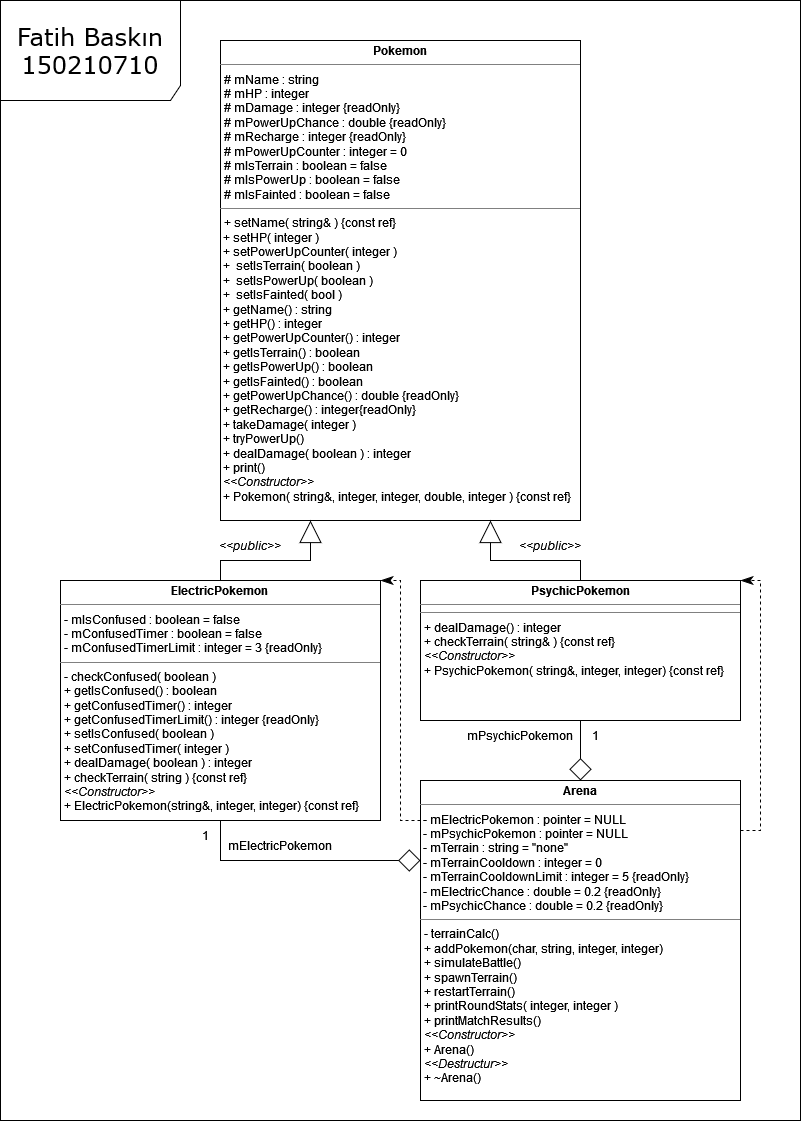

The diagram above was exported from draw.io. Its source (the exported page's mxGraphModel, read from the mxfile embedded in the PNG):
<mxGraphModel dx="994" dy="654" grid="1" gridSize="10" guides="1" tooltips="1" connect="1" arrows="1" fold="1" page="1" pageScale="1" pageWidth="850" pageHeight="1100" background="none" math="0" shadow="0">
  <root>
    <mxCell id="0" />
    <mxCell id="1" parent="0" />
    <mxCell id="17acba5748e5396b-1" value="&lt;div style=&quot;font-size: 24px;&quot;&gt;Fatih Baskın&lt;/div&gt;&lt;div style=&quot;font-size: 24px;&quot;&gt;150210710&lt;br style=&quot;font-size: 24px;&quot;&gt;&lt;/div&gt;" style="shape=umlFrame;whiteSpace=wrap;html=1;rounded=0;shadow=0;comic=0;labelBackgroundColor=none;strokeWidth=1;fontFamily=Verdana;fontSize=10;align=center;width=180;height=100;" parent="1" vertex="1">
      <mxGeometry x="20" y="20" width="800" height="1120" as="geometry" />
    </mxCell>
    <mxCell id="5d2195bd80daf111-18" value="&lt;p style=&quot;margin:0px;margin-top:4px;text-align:center;&quot;&gt;&lt;b&gt;Arena&lt;/b&gt;&lt;/p&gt;&lt;hr size=&quot;1&quot;&gt;&amp;nbsp;- mElectricPokemon : pointer = NULL&lt;br&gt;&amp;nbsp;- mPsychicPokemon : pointer = NULL&lt;br&gt;&amp;nbsp;- mTerrain : string = &quot;none&quot;&lt;br&gt;&amp;nbsp;- mTerrainCooldown : integer = 0&lt;br&gt;&amp;nbsp;- mTerrainCooldownLimit : integer = 5 {readOnly}&lt;br&gt;&amp;nbsp;- mElectricChance : double = 0.2 {readOnly}&lt;br&gt;&amp;nbsp;- mPsychicChance : double = 0.2 {readOnly}&amp;nbsp;&amp;nbsp;&amp;nbsp; &lt;br&gt;&lt;hr size=&quot;1&quot;&gt;&lt;p style=&quot;margin:0px;margin-left:4px;&quot;&gt;- terrainCalc()&lt;/p&gt;&lt;p style=&quot;margin:0px;margin-left:4px;&quot;&gt;+ addPokemon(char, string, integer, integer)&lt;br&gt;+ simulateBattle()&lt;br&gt;+ spawnTerrain()&lt;br&gt;+ restartTerrain()&lt;br&gt;+ printRoundStats( integer, integer )&lt;br&gt;+ printMatchResults()&lt;br&gt;&lt;/p&gt;&lt;p style=&quot;margin:0px;margin-left:4px;&quot;&gt;&lt;i&gt;&amp;lt;&amp;lt;Constructor&amp;gt;&amp;gt;&lt;/i&gt;&lt;/p&gt;&lt;p style=&quot;margin:0px;margin-left:4px;&quot;&gt;+ Arena()&lt;/p&gt;&lt;p style=&quot;margin:0px;margin-left:4px;&quot;&gt;&lt;i&gt;&amp;lt;&amp;lt;Destructur&amp;gt;&amp;gt;&lt;/i&gt;&lt;/p&gt;&lt;p style=&quot;margin:0px;margin-left:4px;&quot;&gt;+ ~Arena()&lt;br&gt;&lt;/p&gt;" style="verticalAlign=top;align=left;overflow=fill;fontSize=12;fontFamily=Helvetica;html=1;rounded=0;shadow=0;comic=0;labelBackgroundColor=none;strokeWidth=1" parent="1" vertex="1">
      <mxGeometry x="440" y="800" width="320" height="320" as="geometry" />
    </mxCell>
    <mxCell id="5d2195bd80daf111-19" value="&lt;p style=&quot;margin:0px;margin-top:4px;text-align:center;&quot;&gt;&lt;b&gt;Pokemon&lt;/b&gt;&lt;br&gt;&lt;/p&gt;&lt;hr size=&quot;1&quot;&gt;&lt;p style=&quot;margin:0px;margin-left:4px;&quot;&gt;# mName : string&lt;br&gt;&lt;/p&gt;&lt;p style=&quot;margin:0px;margin-left:4px;&quot;&gt;# mHP : integer&lt;br&gt;&lt;/p&gt;&lt;p style=&quot;margin:0px;margin-left:4px;&quot;&gt;# mDamage : integer {readOnly}&lt;br&gt;&lt;/p&gt;&lt;p style=&quot;margin:0px;margin-left:4px;&quot;&gt;# mPowerUpChance : double {readOnly}&lt;br&gt;&lt;/p&gt;&lt;p style=&quot;margin:0px;margin-left:4px;&quot;&gt;# mRecharge : integer {readOnly}&lt;br&gt;&lt;/p&gt;&lt;p style=&quot;margin:0px;margin-left:4px;&quot;&gt;# mPowerUpCounter : integer = 0&lt;br&gt;&lt;/p&gt;&lt;p style=&quot;margin:0px;margin-left:4px;&quot;&gt;# mIsTerrain : boolean = false&lt;br&gt;&lt;/p&gt;&lt;p style=&quot;margin:0px;margin-left:4px;&quot;&gt;# mIsPowerUp : boolean = false&lt;br&gt;&lt;/p&gt;&lt;p style=&quot;margin:0px;margin-left:4px;&quot;&gt;# mIsFainted : boolean = false&lt;br&gt;&lt;/p&gt;&lt;hr size=&quot;1&quot;&gt;&lt;p style=&quot;margin:0px;margin-left:4px;&quot;&gt;+ setName( string&amp;amp; ) {const ref}&lt;br&gt;&lt;/p&gt;&amp;nbsp;+ setHP( integer )&lt;br&gt;&amp;nbsp;+ setPowerUpCounter( integer )&lt;br&gt;&amp;nbsp;+&amp;nbsp; setIsTerrain( boolean )&lt;br&gt;&amp;nbsp;+&amp;nbsp; setIsPowerUp( boolean )&lt;br&gt;&amp;nbsp;+&amp;nbsp; setIsFainted( bool )&lt;br&gt;&amp;nbsp;+ getName() : string&lt;br&gt;&amp;nbsp;+ getHP() : integer&lt;br&gt;&amp;nbsp;+ getPowerUpCounter() : integer&lt;br&gt;&amp;nbsp;+ getIsTerrain() : boolean&lt;br&gt;&amp;nbsp;+ getIsPowerUp() : boolean&lt;br&gt;&amp;nbsp;+ getIsFainted() : boolean&lt;br&gt;&amp;nbsp;+ getPowerUpChance() : double {readOnly}&lt;br&gt;&amp;nbsp;+ getRecharge() : integer{readOnly}&lt;br&gt;&amp;nbsp;+ takeDamage( integer )&lt;br&gt;&amp;nbsp;+ tryPowerUp()&lt;br&gt;&amp;nbsp;+ dealDamage( boolean ) : integer&lt;br&gt;&lt;div&gt;&amp;nbsp;+ print()&lt;/div&gt;&lt;div&gt;&amp;nbsp;&lt;i&gt;&amp;lt;&amp;lt;Constructor&amp;gt;&amp;gt;&lt;/i&gt;&lt;br&gt;&lt;/div&gt;&amp;nbsp;+ Pokemon( string&amp;amp;, integer, integer, double, integer ) {const ref}" style="verticalAlign=top;align=left;overflow=fill;fontSize=12;fontFamily=Helvetica;html=1;rounded=0;shadow=0;comic=0;labelBackgroundColor=none;strokeWidth=1" parent="1" vertex="1">
      <mxGeometry x="240" y="60" width="360" height="480" as="geometry" />
    </mxCell>
    <mxCell id="5d2195bd80daf111-20" value="&lt;p style=&quot;margin:0px;margin-top:4px;text-align:center;&quot;&gt;&lt;b&gt;ElectricPokemon&lt;br&gt;&lt;/b&gt;&lt;/p&gt;&lt;hr size=&quot;1&quot;&gt;&lt;p style=&quot;margin:0px;margin-left:4px;&quot;&gt;- mIsConfused : boolean = false&lt;br&gt;- mConfusedTimer : boolean = false&lt;br&gt;- mConfusedTimerLimit : integer = 3 {readOnly} &lt;br&gt;&lt;/p&gt;&lt;hr size=&quot;1&quot;&gt;&lt;p style=&quot;margin:0px;margin-left:4px;&quot;&gt;- checkConfused( boolean )&lt;br&gt;&lt;/p&gt;&lt;p style=&quot;margin:0px;margin-left:4px;&quot;&gt;+ getIsConfused() : boolean&lt;br&gt;+ getConfusedTimer() : integer&lt;br&gt;+ getConfusedTimerLimit() : integer {readOnly}&lt;br&gt;+ setIsConfused( boolean )&lt;br&gt;+ setConfusedTimer( integer )&lt;br&gt;+ dealDamage( boolean ) : integer&lt;br&gt;+ checkTerrain( string ) {const ref}&lt;br&gt;&lt;i&gt;&amp;lt;&amp;lt;Constructor&amp;gt;&amp;gt;&lt;/i&gt;&lt;br&gt;&lt;/p&gt;&lt;p style=&quot;margin:0px;margin-left:4px;&quot;&gt;+ ElectricPokemon(string&amp;amp;, integer, integer) {const ref}&lt;br&gt;&lt;/p&gt;" style="verticalAlign=top;align=left;overflow=fill;fontSize=12;fontFamily=Helvetica;html=1;rounded=0;shadow=0;comic=0;labelBackgroundColor=none;strokeWidth=1" parent="1" vertex="1">
      <mxGeometry x="80" y="600" width="320" height="240" as="geometry" />
    </mxCell>
    <mxCell id="5d2195bd80daf111-15" value="&lt;p style=&quot;margin:0px;margin-top:4px;text-align:center;&quot;&gt;&lt;b&gt;PsychicPokemon&lt;/b&gt;&lt;/p&gt;&lt;hr size=&quot;1&quot;&gt;&lt;hr size=&quot;1&quot;&gt;&lt;p style=&quot;margin:0px;margin-left:4px;&quot;&gt;+ dealDamage() : integer&lt;/p&gt;&lt;p style=&quot;margin:0px;margin-left:4px;&quot;&gt;+ checkTerrain( string&amp;amp; ) {const ref}&lt;/p&gt;&lt;p style=&quot;margin:0px;margin-left:4px;&quot;&gt;&lt;i&gt;&amp;lt;&amp;lt;Constructor&amp;gt;&amp;gt;&lt;/i&gt;&lt;br&gt;+ PsychicPokemon( string&amp;amp;, integer, integer) {const ref}&lt;/p&gt;" style="verticalAlign=top;align=left;overflow=fill;fontSize=12;fontFamily=Helvetica;html=1;rounded=0;shadow=0;comic=0;labelBackgroundColor=none;strokeWidth=1" parent="1" vertex="1">
      <mxGeometry x="440" y="600" width="320" height="140" as="geometry" />
    </mxCell>
    <mxCell id="T7Jpnb7oGaYisuXRZkCt-3" value="" style="endArrow=block;html=1;rounded=0;endFill=0;endSize=20;entryX=0.25;entryY=1;entryDx=0;entryDy=0;exitX=0.5;exitY=0;exitDx=0;exitDy=0;" edge="1" parent="1" source="5d2195bd80daf111-20" target="5d2195bd80daf111-19">
      <mxGeometry width="50" height="50" relative="1" as="geometry">
        <mxPoint x="430" y="830" as="sourcePoint" />
        <mxPoint x="480" y="780" as="targetPoint" />
        <Array as="points">
          <mxPoint x="240" y="580" />
          <mxPoint x="330" y="580" />
        </Array>
      </mxGeometry>
    </mxCell>
    <mxCell id="T7Jpnb7oGaYisuXRZkCt-4" value="" style="endArrow=block;html=1;rounded=0;endFill=0;endSize=20;entryX=0.75;entryY=1;entryDx=0;entryDy=0;exitX=0.5;exitY=0;exitDx=0;exitDy=0;" edge="1" parent="1" source="5d2195bd80daf111-15" target="5d2195bd80daf111-19">
      <mxGeometry width="50" height="50" relative="1" as="geometry">
        <mxPoint x="370" y="650" as="sourcePoint" />
        <mxPoint x="470" y="590" as="targetPoint" />
        <Array as="points">
          <mxPoint x="600" y="580" />
          <mxPoint x="510" y="580" />
        </Array>
      </mxGeometry>
    </mxCell>
    <mxCell id="T7Jpnb7oGaYisuXRZkCt-5" value="" style="endArrow=diamond;html=1;rounded=0;strokeWidth=1;endSize=20;endFill=0;entryX=0.5;entryY=0;entryDx=0;entryDy=0;exitX=0.5;exitY=1;exitDx=0;exitDy=0;" edge="1" parent="1" source="5d2195bd80daf111-15" target="5d2195bd80daf111-18">
      <mxGeometry width="50" height="50" relative="1" as="geometry">
        <mxPoint x="360" y="760" as="sourcePoint" />
        <mxPoint x="410" y="710" as="targetPoint" />
      </mxGeometry>
    </mxCell>
    <mxCell id="T7Jpnb7oGaYisuXRZkCt-6" value="1" style="text;html=1;strokeColor=none;fillColor=none;align=center;verticalAlign=middle;whiteSpace=wrap;rounded=0;" vertex="1" parent="1">
      <mxGeometry x="600" y="740" width="30" height="30" as="geometry" />
    </mxCell>
    <mxCell id="T7Jpnb7oGaYisuXRZkCt-7" value="" style="endArrow=diamond;html=1;rounded=0;strokeWidth=1;endSize=20;endFill=0;exitX=0.5;exitY=1;exitDx=0;exitDy=0;entryX=0;entryY=0.25;entryDx=0;entryDy=0;" edge="1" parent="1" source="5d2195bd80daf111-20" target="5d2195bd80daf111-18">
      <mxGeometry width="50" height="50" relative="1" as="geometry">
        <mxPoint x="310" y="870" as="sourcePoint" />
        <mxPoint x="430" y="860" as="targetPoint" />
        <Array as="points">
          <mxPoint x="240" y="880" />
        </Array>
      </mxGeometry>
    </mxCell>
    <mxCell id="T7Jpnb7oGaYisuXRZkCt-8" value="1" style="text;html=1;strokeColor=none;fillColor=none;align=center;verticalAlign=middle;whiteSpace=wrap;rounded=0;" vertex="1" parent="1">
      <mxGeometry x="210" y="840" width="30" height="30" as="geometry" />
    </mxCell>
    <mxCell id="T7Jpnb7oGaYisuXRZkCt-11" value="&lt;i&gt;&amp;lt;&amp;lt;public&amp;gt;&amp;gt;&lt;/i&gt;" style="text;html=1;strokeColor=none;fillColor=none;align=center;verticalAlign=middle;whiteSpace=wrap;rounded=0;" vertex="1" parent="1">
      <mxGeometry x="240" y="550" width="60" height="30" as="geometry" />
    </mxCell>
    <mxCell id="T7Jpnb7oGaYisuXRZkCt-12" value="&lt;i&gt;&amp;lt;&amp;lt;public&amp;gt;&amp;gt;&lt;/i&gt;" style="text;html=1;strokeColor=none;fillColor=none;align=center;verticalAlign=middle;whiteSpace=wrap;rounded=0;" vertex="1" parent="1">
      <mxGeometry x="540" y="550" width="60" height="30" as="geometry" />
    </mxCell>
    <mxCell id="T7Jpnb7oGaYisuXRZkCt-13" value="mElectricPokemon" style="text;html=1;strokeColor=none;fillColor=none;align=center;verticalAlign=middle;whiteSpace=wrap;rounded=0;" vertex="1" parent="1">
      <mxGeometry x="240" y="850" width="120" height="30" as="geometry" />
    </mxCell>
    <mxCell id="T7Jpnb7oGaYisuXRZkCt-15" value="mPsychicPokemon" style="text;html=1;strokeColor=none;fillColor=none;align=center;verticalAlign=middle;whiteSpace=wrap;rounded=0;" vertex="1" parent="1">
      <mxGeometry x="480" y="740" width="120" height="30" as="geometry" />
    </mxCell>
    <mxCell id="T7Jpnb7oGaYisuXRZkCt-17" value="" style="endArrow=classicThin;html=1;rounded=0;dashed=1;endSize=10;endFill=1;entryX=1;entryY=0;entryDx=0;entryDy=0;" edge="1" parent="1" target="5d2195bd80daf111-20">
      <mxGeometry width="50" height="50" relative="1" as="geometry">
        <mxPoint x="440" y="840" as="sourcePoint" />
        <mxPoint x="419.6" y="580" as="targetPoint" />
        <Array as="points">
          <mxPoint x="420" y="840" />
          <mxPoint x="420" y="600" />
        </Array>
      </mxGeometry>
    </mxCell>
    <mxCell id="T7Jpnb7oGaYisuXRZkCt-18" value="" style="endArrow=classicThin;html=1;rounded=0;dashed=1;endSize=10;endFill=1;entryX=1;entryY=0;entryDx=0;entryDy=0;" edge="1" parent="1" target="5d2195bd80daf111-15">
      <mxGeometry width="50" height="50" relative="1" as="geometry">
        <mxPoint x="760" y="850" as="sourcePoint" />
        <mxPoint x="110" y="820" as="targetPoint" />
        <Array as="points">
          <mxPoint x="780" y="850" />
          <mxPoint x="780" y="600" />
        </Array>
      </mxGeometry>
    </mxCell>
  </root>
</mxGraphModel>